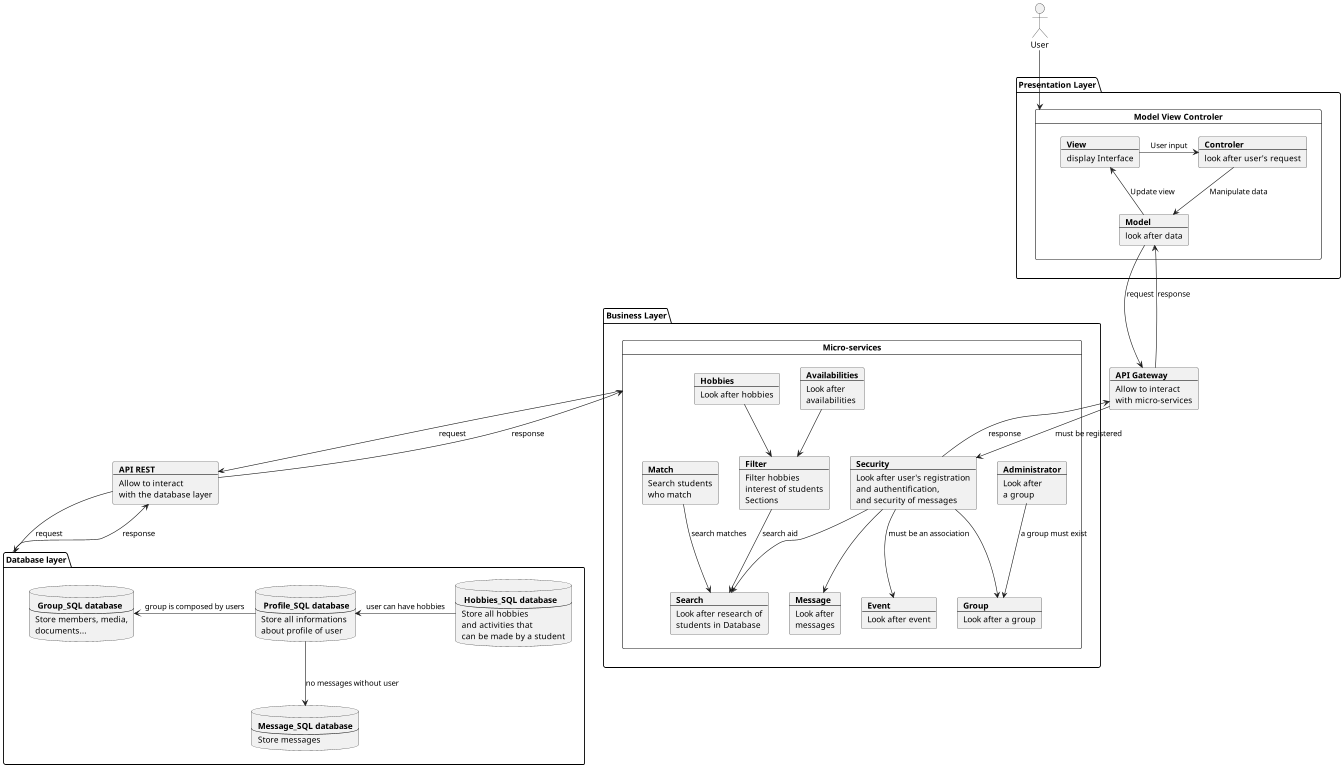

The diagram above was rendered by PlantUML. Its source (embedded in the PNG):
@startuml
scale 1024 width
scale 768 height
actor User
package "Presentation Layer" {
card "Model View Controler" as MVC {
    card View [
    <b>View
    ----
    display Interface
    ]
    card Model [
    <b>Model
    ----
    look after data
    ]
    card Controler [
    <b>Controler
    ----
    look after user's request
    ]
}
}
card api [
    <b>API Gateway
    ---
    Allow to interact
    with micro-services
]

package "Business Layer" {
card "Micro-services" as MS {
    card auth [
        <b>Security
        ----
        Look after user's registration
        and authentification,
        and security of messages
    ]
    card search [
        <b>Search
        ---
        Look after research of
        students in Database
    ]
    card filter [
        <b>Filter
        ---
        Filter hobbies
        interest of students
        Sections
    ]
    card match [
        <b>Match
        ---
        Search students
        who match
    ]
    card msg [
        <b>Message
        ---
        Look after
        messages
    ]
    card admin [
        <b>Administrator
        ---
        Look after
        a group
    ]
    card av [
        <b>Availabilities
        ---
        Look after
        availabilities
    ]
    card event [
        <b>Event
        ---
        Look after event
    ]
    card hobbie [
        <b>Hobbies
        ---
        Look after hobbies
    ]
    card gp [
        <b>Group
        ---
        Look after a group
    ]
}
}
card rest [
    <b>API REST
    ---
    Allow to interact
    with the database layer
]
package "Database layer" as db {
    database user [
        <b> Profile_SQL database
        ---
        Store all informations
        about profile of user
    ]
    database hobbies [
        <b> Hobbies_SQL database
        ---
        Store all hobbies
        and activities that
        can be made by a student
    ]
    database group [
        <b> Group_SQL database
        ---
        Store members, media,
        documents...
    ]
    database messages [
        <b>Message_SQL database
        ---
        Store messages
    ]
}

User --> MVC
View -> Controler : User input
Controler --> Model : Manipulate data
Model --> View : Update view
Model -d-> api: request
api -u-> Model: response
api -d-> auth: must be registered
auth -u-> api: response

    db --> rest: response
    rest --> db: request
    MS --> rest: request
    rest --> MS: response
hobbies -l-> user: user can have hobbies
user -l-> group: group is composed by users
user --> messages: no messages without user


av --> filter
hobbie --> filter
match --> search : search matches
filter --> search : search aid
auth --> msg
auth --> gp
admin --> gp: a group must exist
auth --> event: must be an association
auth --> search

@enduml